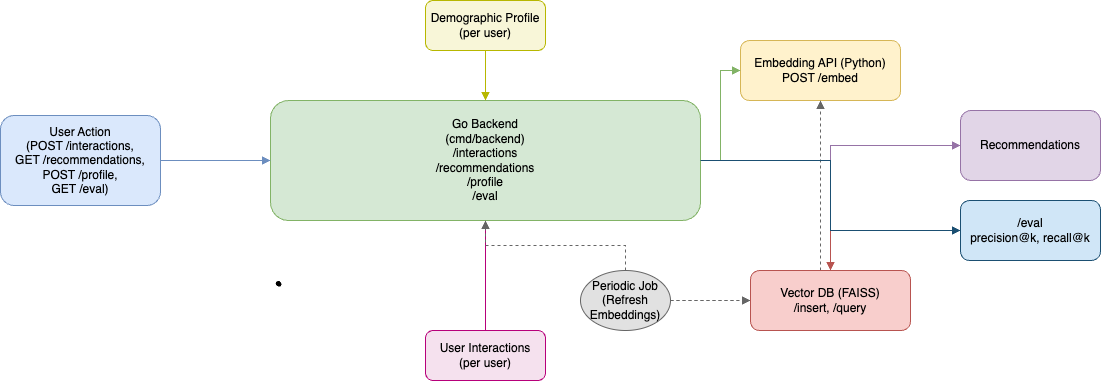

The diagram above was exported from draw.io. Its source (the exported page's mxGraphModel, read from the mxfile embedded in the PNG):
<mxGraphModel dx="1791" dy="834" grid="1" gridSize="10" guides="1" tooltips="1" connect="1" arrows="1" fold="1" page="1" pageScale="1" pageWidth="827" pageHeight="1169" math="0" shadow="0">
  <root>
    <mxCell id="0" />
    <mxCell id="1" parent="0" />
    <mxCell id="2" value="User Action&lt;div&gt;(POST /interactions,&lt;/div&gt;&lt;div&gt;GET /recommendations,&lt;/div&gt;&lt;div&gt;POST /profile,&lt;/div&gt;&lt;div&gt;GET /eval)&lt;/div&gt;" style="rounded=1;whiteSpace=wrap;html=1;fillColor=#dae8fc;strokeColor=#6c8ebf;" parent="1" vertex="1">
      <mxGeometry x="-300" y="135" width="160" height="90" as="geometry" />
    </mxCell>
    <mxCell id="3" value="Go Backend&lt;div&gt;(cmd/backend)&lt;div&gt;/interactions&lt;/div&gt;&lt;div&gt;/recommendations&lt;/div&gt;&lt;div&gt;/profile&lt;/div&gt;&lt;div&gt;/eval&lt;/div&gt;&lt;/div&gt;" style="rounded=1;whiteSpace=wrap;html=1;fillColor=#d5e8d4;strokeColor=#82b366;" parent="1" vertex="1">
      <mxGeometry x="-30" y="120" width="430" height="120" as="geometry" />
    </mxCell>
    <mxCell id="4" value="Embedding API (Python)&lt;div&gt;POST /embed&lt;/div&gt;" style="rounded=1;whiteSpace=wrap;html=1;fillColor=#fff2cc;strokeColor=#d6b656;" parent="1" vertex="1">
      <mxGeometry x="440" y="60" width="160" height="60" as="geometry" />
    </mxCell>
    <mxCell id="6" value="Recommendations" style="rounded=1;whiteSpace=wrap;html=1;fillColor=#e1d5e7;strokeColor=#9673a6;" parent="1" vertex="1">
      <mxGeometry x="660" y="130" width="140" height="70" as="geometry" />
    </mxCell>
    <mxCell id="7" style="edgeStyle=orthogonalEdgeStyle;rounded=0;orthogonalLoop=1;jettySize=auto;html=1;endArrow=block;endFill=1;strokeColor=#6c8ebf;" parent="1" source="2" target="3" edge="1">
      <mxGeometry relative="1" as="geometry" />
    </mxCell>
    <mxCell id="8" style="edgeStyle=orthogonalEdgeStyle;rounded=0;orthogonalLoop=1;jettySize=auto;html=1;endArrow=block;endFill=1;strokeColor=#82b366;" parent="1" source="3" target="4" edge="1">
      <mxGeometry relative="1" as="geometry" />
    </mxCell>
    <mxCell id="9" style="edgeStyle=orthogonalEdgeStyle;rounded=0;orthogonalLoop=1;jettySize=auto;html=1;endArrow=block;endFill=1;strokeColor=#b85450;" parent="1" source="3" target="5" edge="1">
      <mxGeometry relative="1" as="geometry" />
    </mxCell>
    <mxCell id="10" style="edgeStyle=orthogonalEdgeStyle;rounded=0;orthogonalLoop=1;jettySize=auto;html=1;endArrow=block;endFill=1;strokeColor=#9673a6;" parent="1" source="3" target="6" edge="1">
      <mxGeometry relative="1" as="geometry" />
    </mxCell>
    <mxCell id="14" value="Demographic Profile&lt;div&gt;(per user)&lt;/div&gt;" style="rounded=1;whiteSpace=wrap;html=1;fillColor=#f8f6d8;strokeColor=#b7b700;" parent="1" vertex="1">
      <mxGeometry x="125" y="20" width="120" height="50" as="geometry" />
    </mxCell>
    <mxCell id="15" value="User Interactions&lt;div&gt;(per user)&lt;/div&gt;" style="rounded=1;whiteSpace=wrap;html=1;fillColor=#f5e1ee;strokeColor=#b7007a;" parent="1" vertex="1">
      <mxGeometry x="125" y="350" width="120" height="50" as="geometry" />
    </mxCell>
    <mxCell id="16" value="Periodic Job&lt;div&gt;(Refresh Embeddings)&lt;/div&gt;" style="ellipse;whiteSpace=wrap;html=1;fillColor=#e1e1e1;strokeColor=#666666;" parent="1" vertex="1">
      <mxGeometry x="280" y="290" width="90" height="60" as="geometry" />
    </mxCell>
    <mxCell id="17" value="/eval&lt;div&gt;precision@k, recall@k&lt;/div&gt;" style="rounded=1;whiteSpace=wrap;html=1;fillColor=#d0e6f7;strokeColor=#1b4f72;" parent="1" vertex="1">
      <mxGeometry x="660" y="220" width="140" height="60" as="geometry" />
    </mxCell>
    <mxCell id="18" style="edgeStyle=orthogonalEdgeStyle;rounded=0;orthogonalLoop=1;jettySize=auto;html=1;endArrow=block;endFill=1;strokeColor=#b7b700;" parent="1" source="14" target="3" edge="1">
      <mxGeometry relative="1" as="geometry" />
    </mxCell>
    <mxCell id="19" style="edgeStyle=orthogonalEdgeStyle;rounded=0;orthogonalLoop=1;jettySize=auto;html=1;endArrow=block;endFill=1;strokeColor=#b7007a;" parent="1" source="15" target="3" edge="1">
      <mxGeometry relative="1" as="geometry" />
    </mxCell>
    <mxCell id="20" style="edgeStyle=orthogonalEdgeStyle;rounded=0;orthogonalLoop=1;jettySize=auto;html=1;dashed=1;endArrow=block;endFill=1;strokeColor=#666666;" parent="1" source="16" target="3" edge="1">
      <mxGeometry relative="1" as="geometry" />
    </mxCell>
    <mxCell id="21" style="edgeStyle=orthogonalEdgeStyle;rounded=0;orthogonalLoop=1;jettySize=auto;html=1;dashed=1;endArrow=block;endFill=1;strokeColor=#666666;" parent="1" source="16" target="4" edge="1">
      <mxGeometry relative="1" as="geometry" />
    </mxCell>
    <mxCell id="22" style="edgeStyle=orthogonalEdgeStyle;rounded=0;orthogonalLoop=1;jettySize=auto;html=1;dashed=1;endArrow=block;endFill=1;strokeColor=#666666;" parent="1" source="16" target="5" edge="1">
      <mxGeometry relative="1" as="geometry" />
    </mxCell>
    <mxCell id="23" style="edgeStyle=orthogonalEdgeStyle;rounded=0;orthogonalLoop=1;jettySize=auto;html=1;endArrow=block;endFill=1;strokeColor=#1b4f72;" parent="1" source="3" target="17" edge="1">
      <mxGeometry relative="1" as="geometry" />
    </mxCell>
    <mxCell id="5" value="Vector DB (FAISS)&lt;div&gt;/insert, /query&lt;/div&gt;" style="rounded=1;whiteSpace=wrap;html=1;fillColor=#f8cecc;strokeColor=#b85450;" parent="1" vertex="1">
      <mxGeometry x="450" y="290" width="160" height="60" as="geometry" />
    </mxCell>
    <mxCell id="24" value="" style="shape=stencil(fZbdcgIhDIWfZm8zQAg/17Z9j85U606tdqz9e/tmZ0c0uJ47xP0I5JwEBl59bp8/1kNwn6fj4W39M76ctgM/DCGM++36OJ50NPDjwKvN4bh+PR6+9i/z74/n6ctp9H74nlb4nbmSKZeJCu5vngmZ6jzzNAO7cX8FVKEsBuBKrgKg9oAE8gkCbLeUhEoEQKSUDZDLeWYRKIl8MEDRmHwfyBrBG6Amyu4+kDxxMoB3jhwgYu7TVAsVkFcWCs4CTBEoF4RctKeOxHIf8IXYpikHikAIf+MNUW94AGSSaoAoFIE3AlOyeWU+p2E5S9yfQZcQILVuQOwZdJNoS9Ls3wA5u2XZTIHECqeJ9kDpSaauRiNVcAY1QhdBzeLBli5WazpkSsBLV25uRaqWRyFawTQzRRIQYirJzq5atkBqLfouwqUxLBepthWb10vrWZY6UOAeyKCCtDV625mm9gmUC4Wc3VLJMMIE1BsA2FW9JraVlQB7n3c9oMKhCLEvIM1zBPZ25/umNQ1tVEC2G+fFCC8g398O2hNQuQlVu752DBfA+q0ptnqO5JFmeuIuo9DY7KjY71UxdJV4EntifPWorW++R/dC4t7V3DlIB5cHx2bc7eb3yvX//QNFp+bHDT/+Aw==);lineShape=1;strokeColor=default;" vertex="1" parent="1">
      <mxGeometry x="-24.132039157524105" y="300.8753124585194" width="4.672539772115215" height="4.665236216357243" as="geometry" />
    </mxCell>
  </root>
</mxGraphModel>